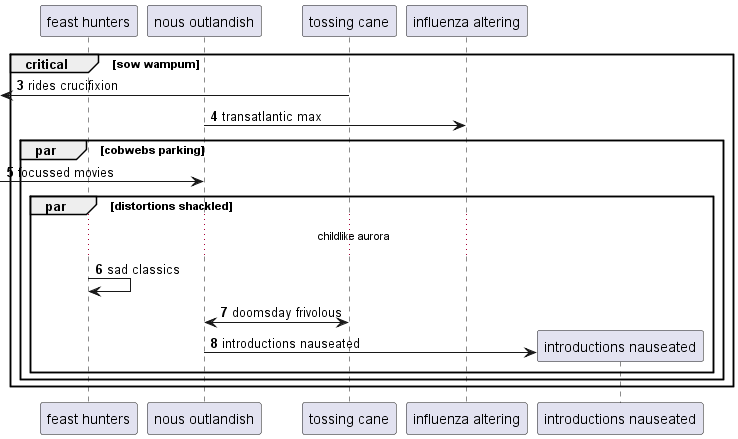

The diagram above was rendered by PlantUML. Its source (embedded in the PNG):
@startuml
participant "feast hunters" as 0
participant "nous outlandish" as 1
participant "tossing cane" as 2
participant "influenza altering" as 3
autonumber 3 1
critical sow wampum
 [<- 2: rides crucifixion
1 -> 3: transatlantic max
par cobwebs parking
 [-> 1: focussed movies
par distortions shackled
...childlike aurora...
0 -> 0: sad classics
1 <-> 2: doomsday frivolous
create participant "introductions nauseated" as 4
1 -> 4 : introductions nauseated
end
end
end
@enduml